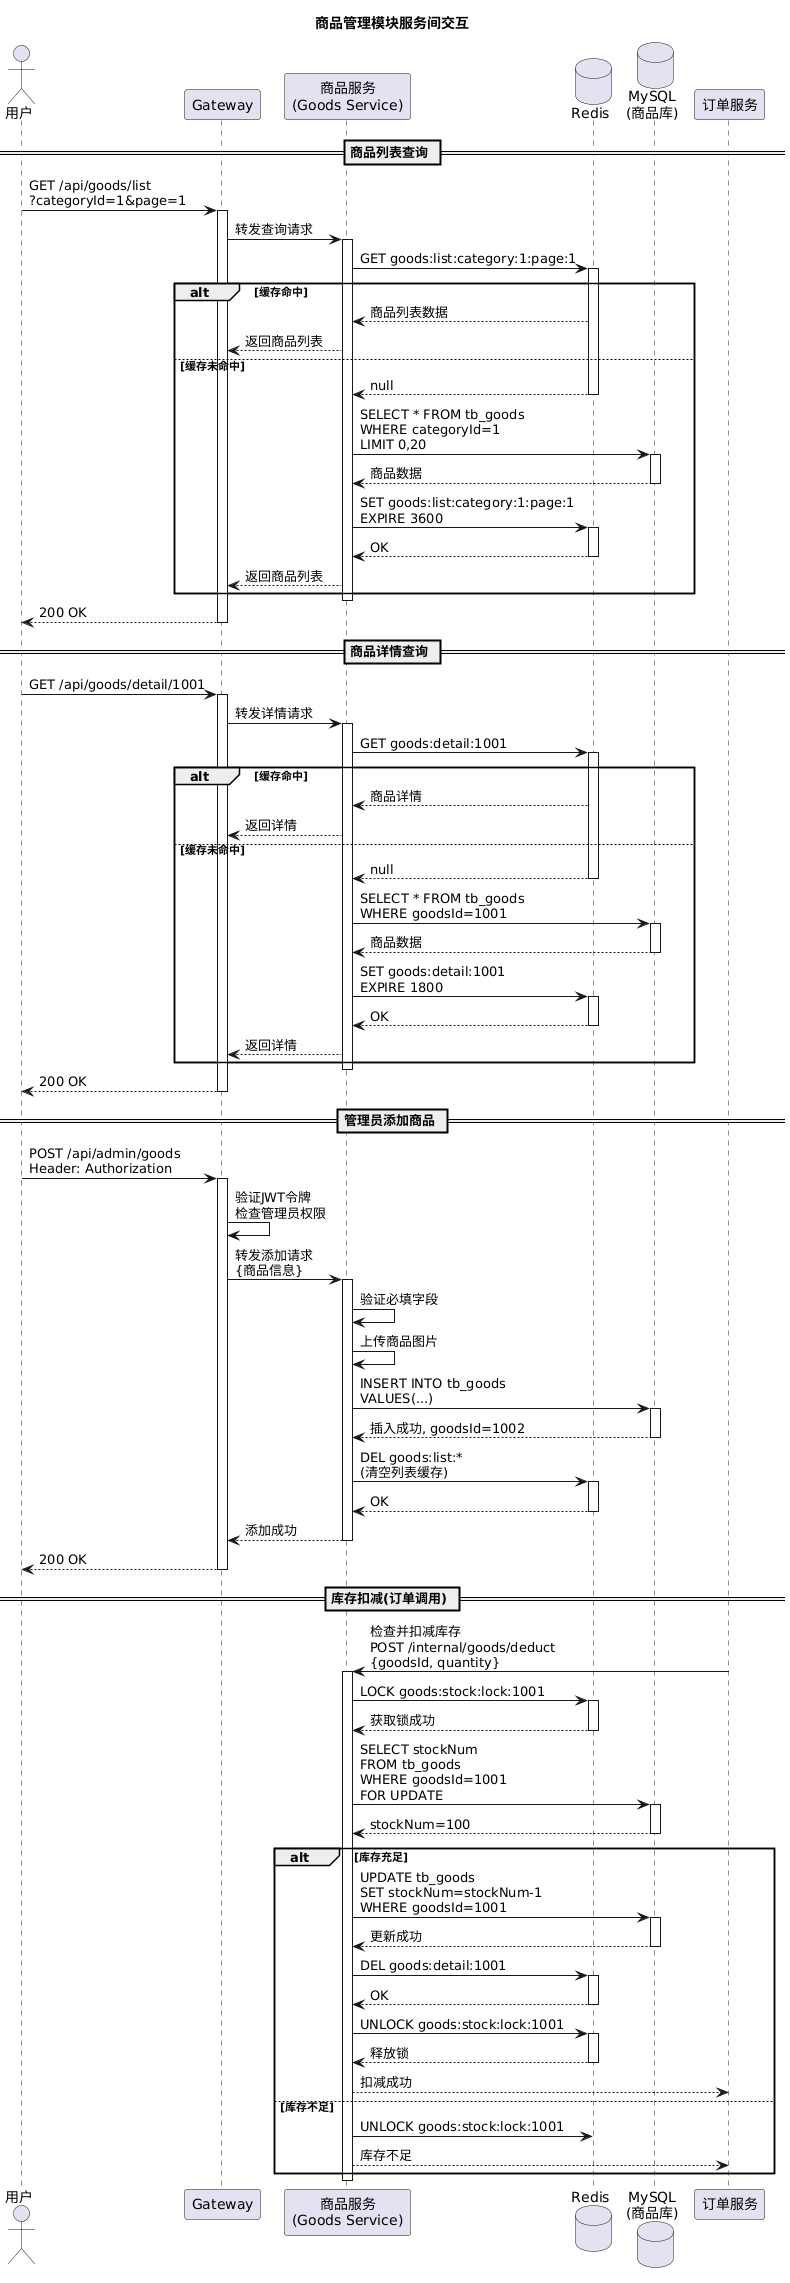

The diagram above was rendered by PlantUML. Its source (embedded in the PNG):
@startuml
title 商品管理模块服务间交互

actor "用户" as User
participant "Gateway" as Gateway
participant "商品服务\n(Goods Service)" as GoodsService
database "Redis" as Redis
database "MySQL\n(商品库)" as GoodsDB

== 商品列表查询 ==

User -> Gateway: GET /api/goods/list\n?categoryId=1&page=1
activate Gateway

Gateway -> GoodsService: 转发查询请求
activate GoodsService

GoodsService -> Redis: GET goods:list:category:1:page:1
activate Redis

alt 缓存命中
  Redis --> GoodsService: 商品列表数据
  GoodsService --> Gateway: 返回商品列表

else 缓存未命中
  Redis --> GoodsService: null
  deactivate Redis

  GoodsService -> GoodsDB: SELECT * FROM tb_goods\nWHERE categoryId=1\nLIMIT 0,20
  activate GoodsDB
  GoodsDB --> GoodsService: 商品数据
  deactivate GoodsDB

  GoodsService -> Redis: SET goods:list:category:1:page:1\nEXPIRE 3600
  activate Redis
  Redis --> GoodsService: OK
  deactivate Redis

  GoodsService --> Gateway: 返回商品列表
end

deactivate GoodsService
Gateway --> User: 200 OK
deactivate Gateway

== 商品详情查询 ==

User -> Gateway: GET /api/goods/detail/1001
activate Gateway

Gateway -> GoodsService: 转发详情请求
activate GoodsService

GoodsService -> Redis: GET goods:detail:1001
activate Redis

alt 缓存命中
  Redis --> GoodsService: 商品详情
  GoodsService --> Gateway: 返回详情

else 缓存未命中
  Redis --> GoodsService: null
  deactivate Redis

  GoodsService -> GoodsDB: SELECT * FROM tb_goods\nWHERE goodsId=1001
  activate GoodsDB
  GoodsDB --> GoodsService: 商品数据
  deactivate GoodsDB

  GoodsService -> Redis: SET goods:detail:1001\nEXPIRE 1800
  activate Redis
  Redis --> GoodsService: OK
  deactivate Redis

  GoodsService --> Gateway: 返回详情
end

deactivate GoodsService
Gateway --> User: 200 OK
deactivate Gateway

== 管理员添加商品 ==

User -> Gateway: POST /api/admin/goods\nHeader: Authorization
activate Gateway

Gateway -> Gateway: 验证JWT令牌\n检查管理员权限

Gateway -> GoodsService: 转发添加请求\n{商品信息}
activate GoodsService

GoodsService -> GoodsService: 验证必填字段
GoodsService -> GoodsService: 上传商品图片

GoodsService -> GoodsDB: INSERT INTO tb_goods\nVALUES(...)
activate GoodsDB
GoodsDB --> GoodsService: 插入成功, goodsId=1002
deactivate GoodsDB

GoodsService -> Redis: DEL goods:list:*\n(清空列表缓存)
activate Redis
Redis --> GoodsService: OK
deactivate Redis

GoodsService --> Gateway: 添加成功
deactivate GoodsService
Gateway --> User: 200 OK
deactivate Gateway

== 库存扣减(订单调用) ==

participant "订单服务" as OrderService

OrderService -> GoodsService: 检查并扣减库存\nPOST /internal/goods/deduct\n{goodsId, quantity}
activate GoodsService

GoodsService -> Redis: LOCK goods:stock:lock:1001
activate Redis
Redis --> GoodsService: 获取锁成功
deactivate Redis

GoodsService -> GoodsDB: SELECT stockNum\nFROM tb_goods\nWHERE goodsId=1001\nFOR UPDATE
activate GoodsDB
GoodsDB --> GoodsService: stockNum=100
deactivate GoodsDB

alt 库存充足
  GoodsService -> GoodsDB: UPDATE tb_goods\nSET stockNum=stockNum-1\nWHERE goodsId=1001
  activate GoodsDB
  GoodsDB --> GoodsService: 更新成功
  deactivate GoodsDB

  GoodsService -> Redis: DEL goods:detail:1001
  activate Redis
  Redis --> GoodsService: OK
  deactivate Redis

  GoodsService -> Redis: UNLOCK goods:stock:lock:1001
  activate Redis
  Redis --> GoodsService: 释放锁
  deactivate Redis

  GoodsService --> OrderService: 扣减成功

else 库存不足
  GoodsService -> Redis: UNLOCK goods:stock:lock:1001
  GoodsService --> OrderService: 库存不足
end

deactivate GoodsService
@enduml